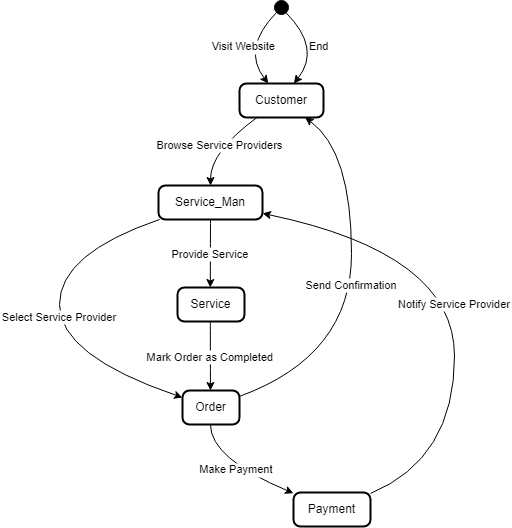

The diagram above was exported from draw.io. Its source (the exported page's mxGraphModel, read from the mxfile embedded in the PNG):
<mxGraphModel dx="2048" dy="638" grid="1" gridSize="10" guides="1" tooltips="1" connect="1" arrows="1" fold="1" page="1" pageScale="1" pageWidth="827" pageHeight="1169" math="0" shadow="0">
  <root>
    <mxCell id="0" />
    <mxCell id="1" parent="0" />
    <mxCell id="DQ7_pdmq4zOu4dSRPz92-1" value="" style="ellipse;fillColor=strokeColor;" vertex="1" parent="1">
      <mxGeometry x="235" y="20" width="14" height="14" as="geometry" />
    </mxCell>
    <mxCell id="DQ7_pdmq4zOu4dSRPz92-2" value="Customer" style="rounded=1;absoluteArcSize=1;arcSize=14;whiteSpace=wrap;strokeWidth=2;" vertex="1" parent="1">
      <mxGeometry x="200" y="103" width="84" height="34" as="geometry" />
    </mxCell>
    <mxCell id="DQ7_pdmq4zOu4dSRPz92-3" value="Service_Man" style="rounded=1;absoluteArcSize=1;arcSize=14;whiteSpace=wrap;strokeWidth=2;" vertex="1" parent="1">
      <mxGeometry x="119" y="205" width="104" height="34" as="geometry" />
    </mxCell>
    <mxCell id="DQ7_pdmq4zOu4dSRPz92-4" value="Order" style="rounded=1;absoluteArcSize=1;arcSize=14;whiteSpace=wrap;strokeWidth=2;" vertex="1" parent="1">
      <mxGeometry x="143" y="410" width="57" height="34" as="geometry" />
    </mxCell>
    <mxCell id="DQ7_pdmq4zOu4dSRPz92-5" value="Payment" style="rounded=1;absoluteArcSize=1;arcSize=14;whiteSpace=wrap;strokeWidth=2;" vertex="1" parent="1">
      <mxGeometry x="254" y="512" width="77" height="34" as="geometry" />
    </mxCell>
    <mxCell id="DQ7_pdmq4zOu4dSRPz92-6" value="Service" style="rounded=1;absoluteArcSize=1;arcSize=14;whiteSpace=wrap;strokeWidth=2;" vertex="1" parent="1">
      <mxGeometry x="138" y="307" width="67" height="34" as="geometry" />
    </mxCell>
    <mxCell id="DQ7_pdmq4zOu4dSRPz92-7" value="Visit Website" style="curved=1;startArrow=none;;exitX=-0.01;exitY=1;entryX=0.34;entryY=-0.01;rounded=0;" edge="1" parent="1" source="DQ7_pdmq4zOu4dSRPz92-1" target="DQ7_pdmq4zOu4dSRPz92-2">
      <mxGeometry relative="1" as="geometry">
        <Array as="points">
          <mxPoint x="202" y="68" />
        </Array>
      </mxGeometry>
    </mxCell>
    <mxCell id="DQ7_pdmq4zOu4dSRPz92-8" value="Browse Service Providers" style="curved=1;startArrow=none;;exitX=0.22;exitY=0.98;entryX=0.5;entryY=0;rounded=0;" edge="1" parent="1" source="DQ7_pdmq4zOu4dSRPz92-2" target="DQ7_pdmq4zOu4dSRPz92-3">
      <mxGeometry relative="1" as="geometry">
        <Array as="points">
          <mxPoint x="171" y="171" />
        </Array>
      </mxGeometry>
    </mxCell>
    <mxCell id="DQ7_pdmq4zOu4dSRPz92-9" value="Select Service Provider" style="curved=1;startArrow=none;;exitX=0.02;exitY=0.99;entryX=-0.01;entryY=0.2;rounded=0;" edge="1" parent="1" source="DQ7_pdmq4zOu4dSRPz92-3" target="DQ7_pdmq4zOu4dSRPz92-4">
      <mxGeometry relative="1" as="geometry">
        <Array as="points">
          <mxPoint x="20" y="273" />
          <mxPoint x="20" y="375" />
        </Array>
      </mxGeometry>
    </mxCell>
    <mxCell id="DQ7_pdmq4zOu4dSRPz92-10" value="Make Payment" style="curved=1;startArrow=none;;exitX=0.49;exitY=0.98;entryX=0;entryY=0.02;rounded=0;" edge="1" parent="1" source="DQ7_pdmq4zOu4dSRPz92-4" target="DQ7_pdmq4zOu4dSRPz92-5">
      <mxGeometry relative="1" as="geometry">
        <Array as="points">
          <mxPoint x="171" y="478" />
        </Array>
      </mxGeometry>
    </mxCell>
    <mxCell id="DQ7_pdmq4zOu4dSRPz92-11" value="Notify Service Provider" style="curved=1;startArrow=none;;exitX=1.01;exitY=0.02;entryX=1;entryY=0.82;rounded=0;" edge="1" parent="1" source="DQ7_pdmq4zOu4dSRPz92-5" target="DQ7_pdmq4zOu4dSRPz92-3">
      <mxGeometry relative="1" as="geometry">
        <Array as="points">
          <mxPoint x="415" y="478" />
          <mxPoint x="415" y="273" />
        </Array>
      </mxGeometry>
    </mxCell>
    <mxCell id="DQ7_pdmq4zOu4dSRPz92-12" value="Provide Service" style="curved=1;startArrow=none;;exitX=0.5;exitY=0.99;entryX=0.49;entryY=0.01;rounded=0;" edge="1" parent="1" source="DQ7_pdmq4zOu4dSRPz92-3" target="DQ7_pdmq4zOu4dSRPz92-6">
      <mxGeometry relative="1" as="geometry">
        <Array as="points" />
      </mxGeometry>
    </mxCell>
    <mxCell id="DQ7_pdmq4zOu4dSRPz92-13" value="Mark Order as Completed" style="curved=1;startArrow=none;;exitX=0.49;exitY=1;entryX=0.49;entryY=-0.01;rounded=0;" edge="1" parent="1" source="DQ7_pdmq4zOu4dSRPz92-6" target="DQ7_pdmq4zOu4dSRPz92-4">
      <mxGeometry relative="1" as="geometry">
        <Array as="points" />
      </mxGeometry>
    </mxCell>
    <mxCell id="DQ7_pdmq4zOu4dSRPz92-14" value="Send Confirmation" style="curved=1;startArrow=none;;exitX=0.99;exitY=0.18;entryX=0.77;entryY=0.98;rounded=0;" edge="1" parent="1" source="DQ7_pdmq4zOu4dSRPz92-4" target="DQ7_pdmq4zOu4dSRPz92-2">
      <mxGeometry relative="1" as="geometry">
        <Array as="points">
          <mxPoint x="312" y="375" />
          <mxPoint x="312" y="171" />
        </Array>
      </mxGeometry>
    </mxCell>
    <mxCell id="DQ7_pdmq4zOu4dSRPz92-15" value="End" style="curved=1;startArrow=none;;exitX=0.95;exitY=1;entryX=0.65;entryY=-0.01;rounded=0;" edge="1" parent="1" source="DQ7_pdmq4zOu4dSRPz92-1" target="DQ7_pdmq4zOu4dSRPz92-2">
      <mxGeometry relative="1" as="geometry">
        <Array as="points">
          <mxPoint x="282" y="68" />
        </Array>
      </mxGeometry>
    </mxCell>
  </root>
</mxGraphModel>